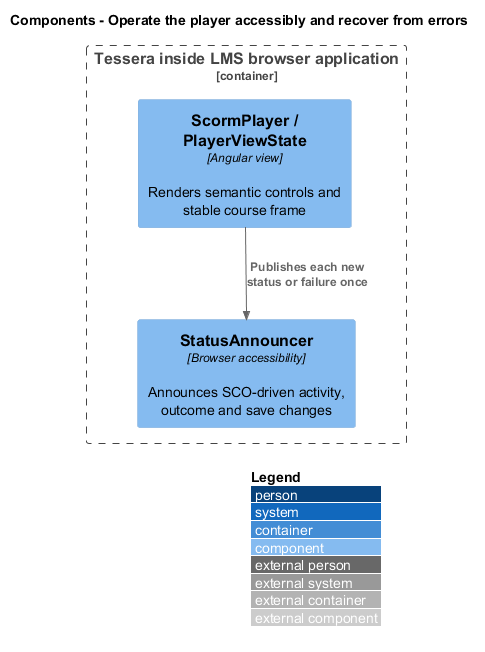

The diagram above was rendered by PlantUML. Its source (embedded in the PNG):
@startuml
!include <C4/C4_Component>
LAYOUT_WITH_LEGEND()
title Components - Operate the player accessibly and recover from errors

Container_Boundary(frontend, "Tessera inside LMS browser application") {
  Component(p0, "ScormPlayer / PlayerViewState", "Angular view", "Renders semantic controls and stable course frame")
  Component(p1, "StatusAnnouncer", "Browser accessibility", "Announces SCO-driven activity, outcome and save changes")
}
Rel(p0, p1, "Publishes each new status or failure once")
@enduml